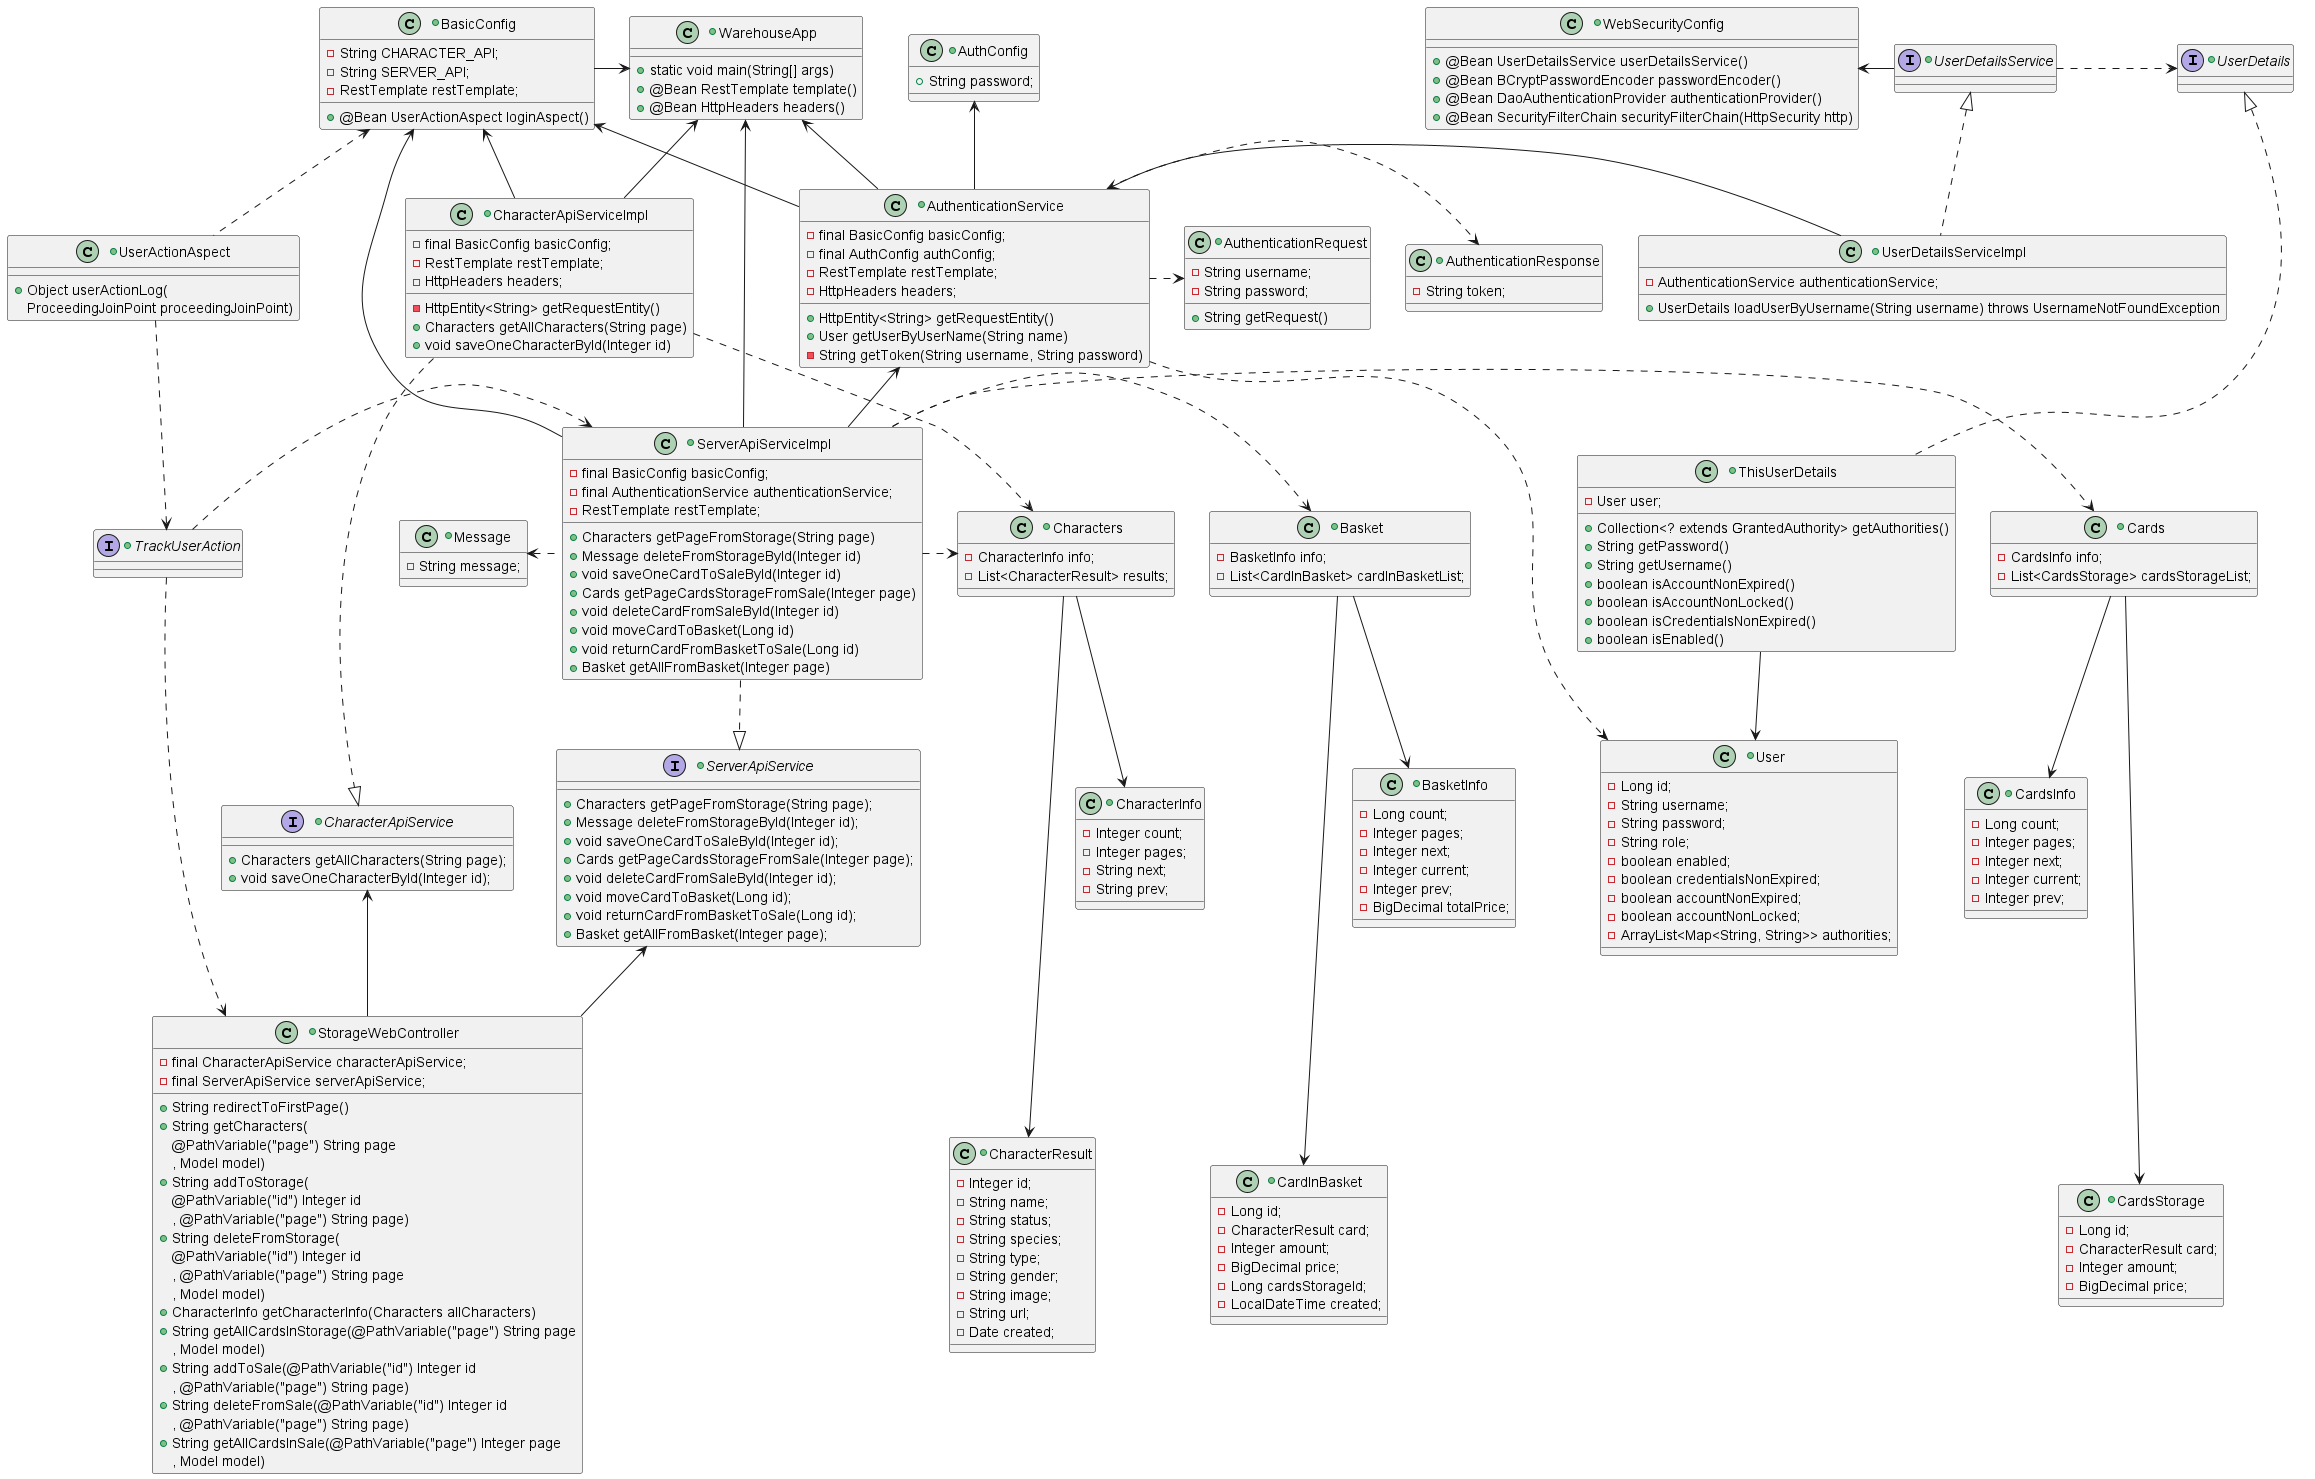

The diagram above was rendered by PlantUML. Its source (embedded in the PNG):
@startuml

+interface TrackUserAction {
}

TrackUserAction .> ServerApiServiceImpl
TrackUserAction .> StorageWebController

+class UserActionAspect {
+Object userActionLog(
ProceedingJoinPoint proceedingJoinPoint)
}

UserActionAspect ..> TrackUserAction

+class AuthConfig {
+String password;
}

+class AuthenticationRequest {
-String username;
-String password;
+String getRequest()
}

+class AuthenticationResponse {
-String token;
}

+class AuthenticationService {
-final BasicConfig basicConfig;
-final AuthConfig authConfig;
-RestTemplate restTemplate;
-HttpHeaders headers;
+HttpEntity<String> getRequestEntity()
+User getUserByUserName(String name)
-String getToken(String username, String password)
}

BasicConfig <-- AuthenticationService
AuthConfig <-- AuthenticationService
WarehouseApp <-- AuthenticationService
AuthenticationService .> User
AuthenticationService .> AuthenticationRequest
AuthenticationService .> AuthenticationResponse



+class BasicConfig {
-String CHARACTER_API;
-String SERVER_API;
-RestTemplate restTemplate;
+@Bean UserActionAspect loginAspect()
}

BasicConfig -> WarehouseApp
BasicConfig <.. UserActionAspect

+class WebSecurityConfig{
+@Bean UserDetailsService userDetailsService()
+@Bean BCryptPasswordEncoder passwordEncoder()
+@Bean DaoAuthenticationProvider authenticationProvider()
+@Bean SecurityFilterChain securityFilterChain(HttpSecurity http)
}

+class Message {
-String message;
}

Message <. ServerApiServiceImpl

+class StorageWebController {
-final CharacterApiService characterApiService;
-final ServerApiService serverApiService;
+String redirectToFirstPage()
+String getCharacters(
@PathVariable("page") String page
, Model model)
+String addToStorage(
@PathVariable("id") Integer id
, @PathVariable("page") String page)
+String deleteFromStorage(
@PathVariable("id") Integer id
, @PathVariable("page") String page
, Model model)
+CharacterInfo getCharacterInfo(Characters allCharacters)
+String getAllCardsInStorage(@PathVariable("page") String page
, Model model)
+String addToSale(@PathVariable("id") Integer id
, @PathVariable("page") String page)
+String deleteFromSale(@PathVariable("id") Integer id
, @PathVariable("page") String page)
+String getAllCardsInSale(@PathVariable("page") Integer page
, Model model)
}


ServerApiService <-- StorageWebController
CharacterApiService <-- StorageWebController


+class Basket {
-BasketInfo info;
-List<CardInBasket> cardInBasketList;
}

Basket --> BasketInfo
Basket ---> CardInBasket

+class BasketInfo {
-Long count;
-Integer pages;
-Integer next;
-Integer current;
-Integer prev;
-BigDecimal totalPrice;
}

+class CardInBasket {
-Long id;
-CharacterResult card;
-Integer amount;
-BigDecimal price;
-Long cardsStorageId;
-LocalDateTime created;
}

+class CharacterInfo {
-Integer count;
-Integer pages;
-String next;
-String prev;
}

+class CharacterResult {
-Integer id;
-String name;
-String status;
-String species;
-String type;
-String gender;
-String image;
-String url;
-Date created;
}

+class Characters {
-CharacterInfo info;
-List<CharacterResult> results;
}

Characters --> CharacterInfo
Characters ---> CharacterResult


+class Cards {
-CardsInfo info;
-List<CardsStorage> cardsStorageList;
}

Cards --> CardsInfo
Cards ---> CardsStorage

+class CardsInfo {
-Long count;
-Integer pages;
-Integer next;
-Integer current;
-Integer prev;
}

+class CardsStorage {
-Long id;
-CharacterResult card;
-Integer amount;
-BigDecimal price;
}

+class ThisUserDetails{
-User user;
+ Collection<? extends GrantedAuthority> getAuthorities()
+String getPassword()
+String getUsername()
+ boolean isAccountNonExpired()
+boolean isAccountNonLocked()
+boolean isCredentialsNonExpired()
+boolean isEnabled()
}

ThisUserDetails --> User
UserDetails <|... ThisUserDetails

+interface UserDetails {
}

+class User {
-Long id;
-String username;
-String password;
-String role;
-boolean enabled;
-boolean credentialsNonExpired;
-boolean accountNonExpired;
-boolean accountNonLocked;
-ArrayList<Map<String, String>> authorities;
}

+interface CharacterApiService {
+Characters getAllCharacters(String page);
+void saveOneCharacterById(Integer id);
}

+class CharacterApiServiceImpl{
-final BasicConfig basicConfig;
-RestTemplate restTemplate;
-HttpHeaders headers;
-HttpEntity<String> getRequestEntity()
+Characters getAllCharacters(String page)
+void saveOneCharacterById(Integer id)
}

CharacterApiServiceImpl ..|> CharacterApiService
WarehouseApp <-- CharacterApiServiceImpl
BasicConfig <- CharacterApiServiceImpl
CharacterApiServiceImpl .> Characters

+interface ServerApiService {
+Characters getPageFromStorage(String page);
+Message deleteFromStorageById(Integer id);
+void saveOneCardToSaleById(Integer id);
+Cards getPageCardsStorageFromSale(Integer page);
+void deleteCardFromSaleById(Integer id);
+void moveCardToBasket(Long id);
+void returnCardFromBasketToSale(Long id);
+Basket getAllFromBasket(Integer page);
}

+class ServerApiServiceImpl{
-final BasicConfig basicConfig;
-final AuthenticationService authenticationService;
-RestTemplate restTemplate;
+Characters getPageFromStorage(String page)
+Message deleteFromStorageById(Integer id)
+void saveOneCardToSaleById(Integer id)
+Cards getPageCardsStorageFromSale(Integer page)
+void deleteCardFromSaleById(Integer id)
+void moveCardToBasket(Long id)
+void returnCardFromBasketToSale(Long id)
+Basket getAllFromBasket(Integer page)
}

ServerApiServiceImpl ..|> ServerApiService
WarehouseApp <-- ServerApiServiceImpl
AuthenticationService <-- ServerApiServiceImpl
BasicConfig <-- ServerApiServiceImpl
ServerApiServiceImpl .> Characters
ServerApiServiceImpl .> Cards
ServerApiServiceImpl .> Basket

+class UserDetailsServiceImpl 
{
-AuthenticationService authenticationService;
+UserDetails loadUserByUsername(String username) throws UsernameNotFoundException
}

AuthenticationService <- UserDetailsServiceImpl
UserDetailsService <|.. UserDetailsServiceImpl

+interface UserDetailsService{
}

UserDetailsService .> UserDetails
WebSecurityConfig <- UserDetailsService


+class WarehouseApp {
+static void main(String[] args)
+@Bean RestTemplate template()
+@Bean HttpHeaders headers()
}

@enduml